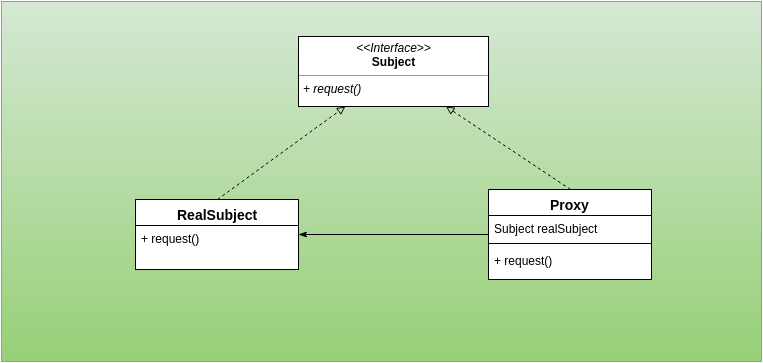

The diagram above was exported from draw.io. Its source (the exported page's mxGraphModel, read from the mxfile embedded in the PNG):
<mxGraphModel dx="823" dy="589" grid="1" gridSize="10" guides="1" tooltips="1" connect="1" arrows="1" fold="1" page="1" pageScale="1" pageWidth="826" pageHeight="1169" background="#ffffff" math="0" shadow="0">
  <root>
    <mxCell id="0" />
    <mxCell id="1" parent="0" />
    <mxCell id="37" value="" style="whiteSpace=wrap;html=1;fontSize=14;plain-green" parent="1" vertex="1">
      <mxGeometry x="33" y="30" width="760" height="360" as="geometry" />
    </mxCell>
    <mxCell id="36" value="" style="group" parent="1" vertex="1" connectable="0">
      <mxGeometry x="43" y="70" width="740" height="268" as="geometry" />
    </mxCell>
    <mxCell id="89" value="&lt;p style=&quot;margin: 0px ; margin-top: 4px ; text-align: center&quot;&gt;&lt;i&gt;&amp;lt;&amp;lt;Interface&amp;gt;&amp;gt;&lt;/i&gt;&lt;br&gt;&lt;b&gt;Subject&lt;/b&gt;&lt;/p&gt;&lt;hr size=&quot;1&quot;&gt;&lt;p style=&quot;margin: 0px ; margin-left: 4px&quot;&gt;&lt;i&gt;+ request()&lt;/i&gt;&lt;/p&gt;" style="verticalAlign=top;align=left;overflow=fill;fontSize=12;fontFamily=Helvetica;html=1;fillColor=#FFFFFF;" parent="1" vertex="1">
      <mxGeometry x="330" y="65" width="190" height="70" as="geometry" />
    </mxCell>
    <mxCell id="94" style="edgeStyle=none;rounded=0;html=1;exitX=0.5;exitY=0;dashed=1;startArrow=none;startFill=0;endArrow=block;endFill=0;jettySize=auto;orthogonalLoop=1;fontSize=14;" parent="1" source="90" target="89" edge="1">
      <mxGeometry relative="1" as="geometry" />
    </mxCell>
    <mxCell id="90" value="RealSubject" style="swimlane;html=1;fontStyle=1;align=center;verticalAlign=top;childLayout=stackLayout;horizontal=1;startSize=26;horizontalStack=0;resizeParent=1;resizeLast=0;collapsible=1;marginBottom=0;swimlaneFillColor=#ffffff;fillColor=#FFFFFF;fontSize=14;" parent="1" vertex="1">
      <mxGeometry x="167" y="228" width="163" height="70" as="geometry" />
    </mxCell>
    <mxCell id="91" value="+ request()" style="text;html=1;strokeColor=none;fillColor=none;align=left;verticalAlign=top;spacingLeft=4;spacingRight=4;whiteSpace=wrap;overflow=hidden;rotatable=0;points=[[0,0.5],[1,0.5]];portConstraint=eastwest;" parent="90" vertex="1">
      <mxGeometry y="26" width="163" height="44" as="geometry" />
    </mxCell>
    <mxCell id="118" style="edgeStyle=none;rounded=0;html=1;exitX=0.5;exitY=0;startArrow=none;startFill=0;endArrow=block;endFill=0;jettySize=auto;orthogonalLoop=1;fontSize=14;dashed=1;" edge="1" parent="1" source="115" target="89">
      <mxGeometry relative="1" as="geometry" />
    </mxCell>
    <mxCell id="119" style="edgeStyle=none;rounded=0;html=1;startArrow=none;startFill=0;endArrow=classicThin;endFill=1;jettySize=auto;orthogonalLoop=1;fontSize=14;" edge="1" parent="1" source="115" target="90">
      <mxGeometry relative="1" as="geometry" />
    </mxCell>
    <mxCell id="115" value="Proxy" style="swimlane;html=1;fontStyle=1;align=center;verticalAlign=top;childLayout=stackLayout;horizontal=1;startSize=26;horizontalStack=0;resizeParent=1;resizeLast=0;collapsible=1;marginBottom=0;swimlaneFillColor=#ffffff;fillColor=#FFFFFF;fontSize=14;" parent="1" vertex="1">
      <mxGeometry x="520" y="218" width="163" height="90" as="geometry" />
    </mxCell>
    <mxCell id="121" value="Subject realSubject" style="text;html=1;strokeColor=none;fillColor=none;align=left;verticalAlign=top;spacingLeft=4;spacingRight=4;whiteSpace=wrap;overflow=hidden;rotatable=0;points=[[0,0.5],[1,0.5]];portConstraint=eastwest;" vertex="1" parent="115">
      <mxGeometry y="26" width="163" height="24" as="geometry" />
    </mxCell>
    <mxCell id="120" value="" style="line;html=1;strokeWidth=1;fillColor=none;align=left;verticalAlign=middle;spacingTop=-1;spacingLeft=3;spacingRight=3;rotatable=0;labelPosition=right;points=[];portConstraint=eastwest;fontSize=14;" vertex="1" parent="115">
      <mxGeometry y="50" width="163" height="8" as="geometry" />
    </mxCell>
    <mxCell id="116" value="+ request()" style="text;html=1;strokeColor=none;fillColor=none;align=left;verticalAlign=top;spacingLeft=4;spacingRight=4;whiteSpace=wrap;overflow=hidden;rotatable=0;points=[[0,0.5],[1,0.5]];portConstraint=eastwest;" parent="115" vertex="1">
      <mxGeometry y="58" width="163" height="32" as="geometry" />
    </mxCell>
  </root>
</mxGraphModel>